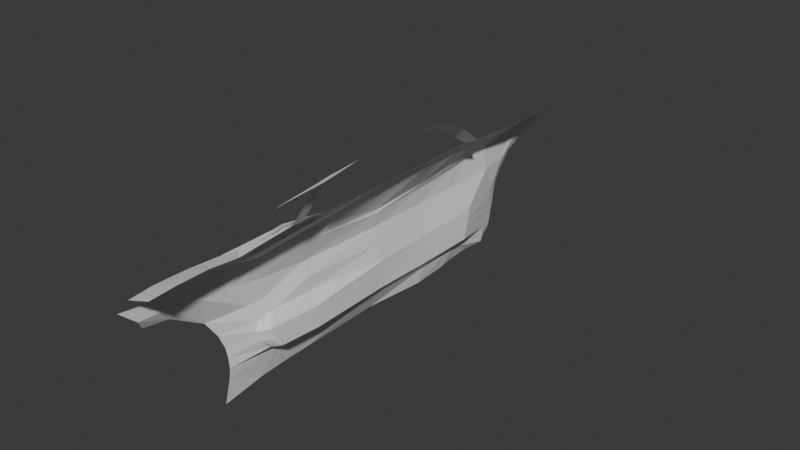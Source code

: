 # Source: SupraModel.blend  (saved by Blender 4.0.36; exported with 4.5.12 LTS)
import bpy
from mathutils import Matrix  # noqa: F401  (used for matrix-valued properties, if any)

bpy.ops.wm.read_factory_settings(use_empty=True)
scene = bpy.context.scene
scene.name = 'Scene'

# ---- collections
col_collection = bpy.data.collections.new('Collection'); scene.collection.children.link(col_collection)

# ---- world
world_world = bpy.data.worlds.new('World'); scene.world = world_world
world_world.use_nodes = True; world_world.node_tree.nodes.clear()
_N = world_world.node_tree.nodes; _L = world_world.node_tree.links
n0 = _N.new('ShaderNodeOutputWorld'); n0.name = 'World Output'; n0.location = (300, 300)
n1 = _N.new('ShaderNodeBackground'); n1.name = 'Background'; n1.location = (10, 300)
n1.inputs[0].default_value = (0.05088, 0.05088, 0.05088, 1.0)
_L.new(n1.outputs[0], n0.inputs[0])
n0.is_active_output = True
world_world.color = (0.05088, 0.05088, 0.05088)
world_world.use_sun_shadow = False
world_world.sun_shadow_jitter_overblur = 0.0

# ---- meshes
me_plane = bpy.data.meshes.new('Plane')
me_plane.from_pydata([(-3.353, 1.22, 0.9043), (-3.322, 1.533, 0.9026), (-3.349, 1.813, 0.9008), (-3.353, 0.78, 0.8957), (-3.353, 0.6739, 0.894), (-3.307, 1.22, 0.9964), (-3.307, 1.533, 0.9857), (-3.322, 1.813, 0.981), (-3.32, 0.78, 1.008), (-3.32, 0.667, 1.017), (-3.321, 1.22, 1.326), (-3.329, 1.533, 1.313), (-3.329, 1.904, 1.311), (-3.329, 0.78, 1.335), (-3.329, 0.5218, 1.363), (-3.313, 1.22, 1.409), (-3.311, 1.533, 1.427), (-3.311, 1.875, 1.465), (-3.285, 0.7823, 1.505), (-3.236, 0.5375, 1.547), (-3.244, 1.22, 1.566), (-3.231, 1.533, 1.566), (-3.227, 1.817, 1.568), (-3.215, 0.78, 1.575), (-3.227, 0.5773, 1.621), (-3.31, 1.22, 1.393), (-3.297, 0.7812, 1.446), (-3.323, 1.533, 1.395), (-3.305, 0.5168, 1.473), (-3.338, 1.889, 1.411), (-3.278, 1.22, 1.171), (-3.301, 0.78, 1.204), (-3.288, 1.533, 1.167), (-3.301, 0.5717, 1.213), (-3.288, 1.88, 1.18), (-3.346, 2.06, 0.9022), (-3.361, 2.15, 0.9819), (-3.344, 2.06, 0.9022), (-3.362, 2.11, 0.9222), (-3.361, 2.14, 0.9522), (-3.366, 2.2, 1.18), (-3.329, 1.904, 1.311), (-3.349, 2.224, 1.311), (-3.347, 2.263, 1.344), (-3.366, 2.24, 1.25), (-3.346, 2.14, 1.18), (-3.357, 1.937, 0.9015), (-3.344, 2.082, 0.9814), (-3.348, 2.224, 1.441), (-3.348, 2.294, 1.445), (-3.329, 2.064, 1.311), (-3.341, 2.056, 1.421), (-3.179, 2.525, 1.551), (-3.275, 2.224, 1.511), (-3.265, 2.294, 1.521), (-3.294, 2.056, 1.491), (-3.336, 2.525, 1.458), (-3.224, 2.525, 1.523), (-3.211, 2.224, 1.561), (-3.203, 2.294, 1.561), (-3.215, 2.056, 1.561), (-3.348, 2.329, 1.39), (-3.366, 2.306, 1.32), (-3.344, 2.433, 1.432), (-3.362, 2.41, 1.379), (-3.341, 2.526, 1.446), (-3.359, 2.511, 1.401), (-3.248, 0.7707, 1.106), (-3.243, 0.5336, 1.124), (-3.276, 1.22, 1.084), (-3.28, 1.533, 1.076), (-3.28, 1.847, 1.081), (-3.363, 2.175, 1.081), (-3.346, 2.111, 1.081), (-3.277, 1.22, 1.127), (-3.284, 1.533, 1.121), (-3.284, 1.863, 1.131), (-3.366, 2.188, 1.131), (-3.345, 2.125, 1.131), (-3.251, 0.7707, 1.155), (-3.247, 0.5097, 1.173), (-3.244, 0.7707, 1.057), (-3.24, 0.5574, 1.075), (-3.274, 1.22, 1.04), (-3.277, 1.533, 1.031), (-3.277, 1.83, 1.031), (-3.363, 2.163, 1.031), (-3.346, 2.096, 1.031), (-3.353, 0.5361, 0.8866), (-3.32, 0.6082, 1.024), (-3.334, 0.384, 1.379), (-3.301, 0.4972, 1.203), (-3.293, 0.4823, 1.107), (-3.297, 0.4681, 1.159), (-3.29, 0.5322, 1.058), (-3.354, 0.3339, 0.856), (-3.341, 0.3526, 0.9786), (-3.319, 0.2289, 1.407), (-3.342, 0.3123, 1.198), (-3.337, 0.3504, 1.077), (-3.339, 0.3422, 1.126), (-3.335, 0.3527, 1.028), (-3.3, 1.22, 1.249), (-3.309, 1.533, 1.24), (-3.309, 1.892, 1.246), (-3.304, 0.78, 1.27), (-3.326, 0.5468, 1.269), (-3.328, 0.4615, 1.271), (-3.354, 0.262, 1.273), (-3.319, 0.0625, 1.442), (-3.346, 0.0956, 1.378), (-3.319, -0.06127, 1.449), (-3.346, -0.02816, 1.397), (-3.329, 0.5218, 1.363), (-3.28, 0.3044, 1.578), (-3.334, 0.3044, 1.491), (-3.319, 0.1493, 1.506), (-3.319, -0.01711, 1.516), (-3.319, -0.1409, 1.522), (-3.277, 0.1493, 1.591), (-3.262, -0.01711, 1.604), (-3.244, -0.1409, 1.607), (-3.173, 0.3044, 1.609), (-3.162, 0.1493, 1.631), (-3.14, -0.01711, 1.645), (-3.13, -0.1409, 1.645), (-3.2, 1.235, 1.598), (-3.2, 1.548, 1.597), (-3.177, 1.767, 1.599), (-3.191, 0.795, 1.607), (-3.133, 0.5976, 1.655), (-3.2, 1.548, 1.597), (-3.336, 1.735, 0.9017), (-3.162, 0.1493, 1.663), (-3.173, 0.3044, 1.641), (-2.994, 0.6016, 1.883), (-3.315, 1.735, 0.9834), (-3.329, 1.781, 1.312), (-3.311, 1.766, 1.446), (-3.229, 1.736, 1.567), (-3.331, 1.773, 1.403), (-3.288, 1.769, 1.174), (-3.28, 1.752, 1.078), (-3.284, 1.76, 1.126), (-3.277, 1.744, 1.031), (-3.309, 1.775, 1.243), (-3.2, 1.709, 1.598), (-3.116, 1.583, 1.726), (-3.13, 1.489, 1.725), (-3.025, 1.354, 1.851), (-3.033, 1.258, 1.85), (-2.944, 1.111, 1.924), (-2.976, 1.056, 1.907), (-2.942, 0.8866, 1.941), (-2.976, 0.8851, 1.915), (-2.944, 0.7296, 1.928), (-2.977, 0.7414, 1.903), (-2.959, 0.5335, 1.89), (-3.002, 0.5454, 1.87), (-3.028, 0.3525, 1.832), (-3.062, 0.3644, 1.795), (-3.05, 0.2806, 1.785), (-3.084, 0.2925, 1.751), (-2.951, 0.5898, 1.903), (-3.272, 0.4889, 1.166), (-3.301, 0.5344, 1.208), (-3.332, 0.4529, 1.371), (-3.353, 0.605, 0.8903), (-3.32, 0.6376, 1.02), (-3.265, 0.5448, 1.066), (-3.268, 0.5079, 1.115), (-3.327, 0.5041, 1.27), (-3.319, 0.4106, 1.482), (-3.259, 0.4954, 1.555), (-3.214, 0.5153, 1.626), (-3.133, 0.5387, 1.659)], [(127, 131)], [(4, 3, 8, 9), (132, 2, 7, 136), (3, 0, 5, 8), (0, 1, 6, 5), (105, 102, 10, 13), (102, 103, 11, 10), (106, 105, 13, 14), (145, 104, 12, 137), (26, 25, 15, 18), (25, 27, 16, 15), (28, 26, 18, 19), (140, 29, 17, 138), (19, 18, 23, 24), (138, 17, 22, 139), (18, 15, 20, 23), (15, 16, 21, 20), (137, 12, 29, 140), (14, 13, 26, 28), (10, 11, 27, 25), (13, 10, 25, 26), (143, 76, 34, 141), (80, 79, 31, 33), (74, 75, 32, 30), (79, 74, 30, 31), (87, 47, 36, 86), (42, 50, 51, 48), (42, 45, 40), (42, 40, 44, 43), (12, 41, 29), (85, 7, 47, 87), (48, 49, 54, 53), (42, 43, 49, 48), (48, 51, 55, 53), (50, 12, 29, 51), (54, 49, 56, 57), (59, 54, 57, 52), (51, 29, 17, 55), (55, 17, 22, 60), (53, 54, 59, 58), (53, 55, 60, 58), (45, 50, 34), (42, 50, 45), (50, 12, 104, 34), (7, 2, 46), (7, 46, 35), (7, 35, 37), (38, 47, 37), (39, 47, 38), (47, 7, 37), (47, 39, 36), (49, 61, 63), (43, 44, 62, 61), (65, 56, 63), (61, 62, 64, 63), (49, 43, 61), (63, 64, 66, 65), (56, 49, 63), (76, 71, 73, 78), (78, 73, 72, 77), (81, 83, 69, 67), (83, 84, 70, 69), (82, 81, 67, 68), (144, 85, 71, 142), (45, 78, 77, 40), (34, 76, 78, 45), (67, 69, 74, 79), (69, 70, 75, 74), (68, 67, 79, 80), (142, 71, 76, 143), (136, 7, 85, 144), (9, 8, 81, 82), (5, 6, 84, 83), (8, 5, 83, 81), (71, 85, 87, 73), (73, 87, 86, 72), (164, 165, 91, 93), (171, 166, 90, 107), (167, 168, 89, 88), (168, 169, 94, 89), (169, 170, 92, 94), (170, 164, 93, 92), (93, 91, 98, 100), (107, 90, 97, 108), (88, 89, 96, 95), (94, 92, 99, 101), (92, 93, 100, 99), (89, 94, 101, 96), (91, 107, 108, 98), (165, 171, 107, 91), (141, 34, 104, 145), (33, 31, 105, 106), (30, 32, 103, 102), (31, 30, 102, 105), (108, 97, 109, 110), (110, 109, 111, 112), (14, 28, 113), (111, 109, 117, 118), (97, 90, 115, 116), (166, 14, 28, 172), (109, 97, 116, 117), (118, 117, 120, 121), (116, 115, 114, 119), (172, 28, 19, 173), (117, 116, 119, 120), (121, 120, 124, 125), (120, 119, 123, 124), (173, 19, 24, 174), (119, 114, 122, 123), (23, 20, 126, 129), (20, 21, 127, 126), (24, 23, 129, 130), (139, 22, 128, 146), (21, 139, 146, 127), (32, 141, 145, 103), (6, 136, 144, 84), (70, 142, 143, 75), (84, 144, 142, 70), (75, 143, 141, 32), (11, 137, 140, 27), (16, 138, 139, 21), (27, 140, 138, 16), (103, 145, 137, 11), (1, 132, 136, 6), (146, 128, 147, 148), (148, 147, 149, 150), (150, 149, 151, 152), (152, 151, 153, 154), (154, 153, 155, 156), (135, 163, 157, 158), (158, 157, 159, 160), (160, 159, 161, 162), (174, 24, 130, 175), (123, 122, 134, 133), (156, 155, 163, 135), (122, 174, 175, 134), (114, 173, 174, 122), (115, 172, 173, 114), (90, 166, 172, 115), (33, 106, 171, 165), (68, 80, 164, 170), (82, 68, 170, 169), (9, 82, 169, 168), (4, 9, 168, 167), (106, 14, 166, 171), (80, 33, 165, 164), (135, 158, 175, 130)])
_uv = me_plane.uv_layers.new(name='UVMap')
_uv.uv.foreach_set('vector', [0.0, 0.0, 0.0, 0.0, 0.0, 0.0, 0.0, 0.0, 0.0, 0.0, 0.0, 0.0, 0.0, 0.0, 0.0, 0.0, 0.0, 0.0, 0.0, 0.0, 0.0, 0.0, 0.0, 0.0, 0.0, 0.0, 0.0, 0.0, 0.0, 0.0, 0.0, 0.0, 0.0, 0.0, 0.0, 0.0, 0.0, 0.0, 0.0, 0.0, 0.0, 0.0, 0.0, 0.0, 0.0, 0.0, 0.0, 0.0, 0.0, 0.0, 0.0, 0.0, 0.0, 0.0, 0.0, 0.0, 0.0, 0.0, 0.0, 0.0, 0.0, 0.0, 0.0, 0.0, 0.0, 0.0, 0.0, 0.0, 0.0, 0.0, 0.0, 0.0, 0.0, 0.0, 0.0, 0.0, 0.0, 0.0, 0.0, 0.0, 0.0, 0.0, 0.0, 0.0, 0.0, 0.0, 0.0, 0.0, 0.0, 0.0, 0.0, 0.0, 0.0, 0.0, 0.0, 0.0, 0.0, 0.0, 0.0, 0.0, 0.0, 0.0, 0.0, 0.0, 0.0, 0.0, 0.0, 0.0, 0.0, 0.0, 0.0, 0.0, 0.0, 0.0, 0.0, 0.0, 0.0, 0.0, 0.0, 0.0, 0.0, 0.0, 0.0, 0.0, 0.0, 0.0, 0.0, 0.0, 0.0, 0.0, 0.0, 0.0, 0.0, 0.0, 0.0, 0.0, 0.0, 0.0, 0.0, 0.0, 0.0, 0.0, 0.0, 0.0, 0.0, 0.0, 0.0, 0.0, 0.0, 0.0, 0.0, 0.0, 0.0, 0.0, 0.0, 0.0, 0.0, 0.0, 0.0, 0.0, 0.0, 0.0, 0.0, 0.0, 0.0, 0.0, 0.0, 0.0, 0.0, 0.0, 0.0, 0.0, 0.0, 0.0, 0.0, 0.0, 0.0, 0.0, 0.0, 0.0, 0.0, 0.0, 0.0, 0.0, 0.0, 0.0, 0.0, 0.0, 0.0, 0.0, 0.0, 0.0, 0.0, 0.0, 0.0, 0.0, 0.0, 0.0, 0.0, 0.0, 0.0, 0.0, 0.0, 0.0, 0.0, 0.0, 0.0, 0.0, 0.0, 0.0, 0.0, 0.0, 0.0, 0.0, 0.0, 0.0, 0.0, 0.0, 0.0, 0.0, 0.0, 0.0, 0.0, 0.0, 0.0, 0.0, 0.0, 0.0, 0.0, 0.0, 0.0, 0.0, 0.0, 0.0, 0.0, 0.0, 0.0, 0.0, 0.0, 0.0, 0.0, 0.0, 0.0, 0.0, 0.0, 0.0, 0.0, 0.0, 0.0, 0.0, 0.0, 0.0, 0.0, 0.0, 0.0, 0.0, 0.0, 0.0, 0.0, 0.0, 0.0, 0.0, 0.0, 0.0, 0.0, 0.0, 0.0, 0.0, 0.0, 0.0, 0.0, 0.0, 0.0, 0.0, 0.0, 0.0, 0.0, 0.0, 0.0, 0.0, 0.0, 0.0, 0.0, 0.0, 0.0, 0.0, 0.0, 0.0, 0.0, 0.0, 0.0, 0.0, 0.0, 0.0, 0.0, 0.0, 0.0, 0.0, 0.0, 0.0, 0.0, 0.0, 0.0, 0.0, 0.0, 0.0, 0.0, 0.0, 0.0, 0.0, 0.0, 0.0, 0.0, 0.0, 0.0, 0.0, 0.0, 0.0, 0.0, 0.0, 0.0, 0.0, 0.0, 0.0, 0.0, 0.0, 0.0, 0.0, 0.0, 0.0, 0.0, 0.0, 0.0, 0.0, 0.0, 0.0, 0.0, 0.0, 0.0, 0.0, 0.0, 0.0, 0.0, 0.0, 0.0, 0.0, 0.0, 0.0, 0.0, 0.0, 0.0, 0.0, 0.0, 0.0, 0.0, 0.0, 0.0, 0.0, 0.0, 0.0, 0.0, 0.0, 0.0, 0.0, 0.0, 0.0, 0.0, 0.0, 0.0, 0.0, 0.0, 0.0, 0.0, 0.0, 0.0, 0.0, 0.0, 0.0, 0.0, 0.0, 0.0, 0.0, 0.0, 0.0, 0.0, 0.0, 0.0, 0.0, 0.0, 0.0, 0.0, 0.0, 0.0, 0.0, 0.0, 0.0, 0.0, 0.0, 0.0, 0.0, 0.0, 0.0, 0.0, 0.0, 0.0, 0.0, 0.0, 0.0, 0.0, 0.0, 0.0, 0.0, 0.0, 0.0, 0.0, 0.0, 0.0, 0.0, 0.0, 0.0, 0.0, 0.0, 0.0, 0.0, 0.0, 0.0, 0.0, 0.0, 0.0, 0.0, 0.0, 0.0, 0.0, 0.0, 0.0, 0.0, 0.0, 0.0, 0.0, 0.0, 0.0, 0.0, 0.0, 0.0, 0.0, 0.0, 0.0, 0.0, 0.0, 0.0, 0.0, 0.0, 0.0, 0.0, 0.0, 0.0, 0.0, 0.0, 0.0, 0.0, 0.0, 0.0, 0.0, 0.0, 0.0, 0.0, 0.0, 0.0, 0.0, 0.0, 0.0, 0.0, 0.0, 0.0, 0.0, 0.0, 0.0, 0.0, 0.0, 0.0, 0.0, 0.0, 0.0, 0.0, 0.0, 0.0, 0.0, 0.0, 0.0, 0.0, 0.0, 0.0, 0.0, 0.0, 0.0, 0.0, 0.0, 0.0, 0.0, 0.0, 0.0, 0.0, 0.0, 0.0, 0.0, 0.0, 0.0, 0.0, 0.0, 0.0, 0.0, 0.0, 0.0, 0.0, 0.0, 0.0, 0.0, 0.0, 0.0, 0.0, 0.0, 0.0, 0.0, 0.0, 0.0, 0.0, 0.0, 0.0, 0.0, 0.0, 0.0, 0.0, 0.0, 0.0, 0.0, 0.0, 0.0, 0.0, 0.0, 0.0, 0.0, 0.0, 0.0, 0.0, 0.0, 0.0, 0.0, 0.0, 0.0, 0.0, 0.0, 0.0, 0.0, 0.0, 0.0, 0.0, 0.0, 0.0, 0.0, 0.0, 0.0, 0.0, 0.0, 0.0, 0.0, 0.0, 0.0, 0.0, 0.0, 0.0, 0.0, 0.0, 0.0, 0.0, 0.0, 0.0, 0.0, 0.0, 0.0, 0.0, 0.0, 0.0, 0.0, 0.0, 0.0, 0.0, 0.0, 0.0, 0.0, 0.0, 0.0, 0.0, 0.0, 0.0, 0.0, 0.0, 0.0, 0.0, 0.0, 0.0, 0.0, 0.0, 0.0, 0.0, 0.0, 0.0, 0.0, 0.0, 0.0, 0.0, 0.0, 0.0, 0.0, 0.0, 0.0, 0.0, 0.0, 0.0, 0.0, 0.0, 0.0, 0.0, 0.0, 0.0, 0.0, 0.0, 0.0, 0.0, 0.0, 0.0, 0.0, 0.0, 0.0, 0.0, 0.0, 0.0, 0.0, 0.0, 0.0, 0.0, 0.0, 0.0, 0.0, 0.0, 0.0, 0.0, 0.0, 0.0, 0.0, 0.0, 0.0, 0.0, 0.0, 0.0, 0.0, 0.0, 0.0, 0.0, 0.0, 0.0, 0.0, 0.0, 0.0, 0.0, 0.0, 0.0, 0.0, 0.0, 0.0, 0.0, 0.0, 0.0, 0.0, 0.0, 0.0, 0.0, 0.0, 0.0, 0.0, 0.0, 0.0, 0.0, 0.0, 0.0, 0.0, 0.0, 0.0, 0.0, 0.0, 0.0, 0.0, 0.0, 0.0, 0.0, 0.0, 0.0, 0.0, 0.0, 0.0, 0.0, 0.0, 0.0, 0.0, 0.0, 0.0, 0.0, 0.0, 0.0, 0.0, 0.0, 0.0, 0.0, 0.0, 0.0, 0.0, 0.0, 0.0, 0.0, 0.0, 0.0, 0.0, 0.0, 0.0, 0.0, 0.0, 0.0, 0.0, 0.0, 0.0, 0.0, 0.0, 0.0, 0.0, 0.0, 0.0, 0.0, 0.0, 0.0, 0.0, 0.0, 0.0, 0.0, 0.0, 0.0, 0.0, 0.0, 0.0, 0.0, 0.0, 0.0, 0.0, 0.0, 0.0, 0.0, 0.0, 0.0, 0.0, 0.0, 0.0, 0.0, 0.0, 0.0, 0.0, 0.0, 0.0, 0.0, 0.0, 0.0, 0.0, 0.0, 0.0, 0.0, 0.0, 0.0, 0.0, 0.0, 0.0, 0.0, 0.0, 0.0, 0.0, 0.0, 0.0, 0.0, 0.0, 0.0, 0.0, 0.0, 0.0, 0.0, 0.0, 0.0, 0.0, 0.0, 0.0, 0.0, 0.0, 0.0, 0.0, 0.0, 0.0, 0.0, 0.0, 0.0, 0.0, 0.0, 0.0, 0.0, 0.0, 0.0, 0.0, 0.0, 0.0, 0.0, 0.0, 0.0, 0.0, 0.0, 0.0, 0.0, 0.0, 0.0, 0.0, 0.0, 0.0, 0.0, 0.0, 0.0, 0.0, 0.0, 0.0, 0.0, 0.0, 0.0, 0.0, 0.0, 0.0, 0.0, 0.0, 0.0, 0.0, 0.0, 0.0, 0.0, 0.0, 0.0, 0.0, 0.0, 0.0, 0.0, 0.0, 0.0, 0.0, 0.0, 0.0, 0.0, 0.0, 0.0, 0.0, 0.0, 0.0, 0.0, 0.0, 0.0, 0.0, 0.0, 0.0, 0.0, 0.0, 0.0, 0.0, 0.0, 0.0, 0.0, 0.0, 0.0, 0.0, 0.0, 0.0, 0.0, 0.0, 0.0, 0.0, 0.0, 0.0, 0.0, 0.0, 0.0, 0.0, 0.0, 0.0, 0.0, 0.0, 0.0, 0.0, 0.0, 0.0, 0.0, 0.0, 0.0, 0.0, 0.0, 0.0, 0.0, 0.0, 0.0, 0.0, 0.0, 0.0, 0.0, 0.0, 0.0, 0.0, 0.0, 0.0, 0.0, 0.0, 0.0, 0.0, 0.0, 0.0, 0.0, 0.0, 0.0, 0.0, 0.0, 0.0, 0.0, 0.0, 0.0, 0.0, 0.0, 0.0, 0.0, 0.0, 0.0, 0.0, 0.0, 0.0, 0.0, 0.0, 0.0, 0.0, 0.0, 0.0, 0.0, 0.0, 0.0, 0.0, 0.0, 0.0, 0.0, 0.0, 0.0, 0.0, 0.0, 0.0, 0.0, 0.0, 0.0, 0.0, 0.0, 0.0, 0.0, 0.0, 0.0, 0.0, 0.0, 0.0, 0.0, 0.0, 0.0, 0.0, 0.0, 0.0, 0.0, 0.0, 0.0, 0.0, 0.0, 0.0, 0.0, 0.0, 0.0, 0.0, 0.0, 0.0, 0.0, 0.0, 0.0, 0.0, 0.0, 0.0, 0.0, 0.0, 0.0, 0.0, 0.0, 0.0, 0.0, 0.0, 0.0, 0.0, 0.0, 0.0, 0.0, 0.0, 0.0, 0.0, 0.0, 0.0, 0.0, 0.0, 0.0, 0.0, 0.0, 0.0, 0.0, 0.0, 0.0, 0.0, 0.0, 0.0, 0.0, 0.0, 0.0, 0.0, 0.0, 0.0, 0.0, 0.0, 0.0, 0.0, 0.0, 0.0, 0.0, 0.0, 0.0, 0.0, 0.0, 0.0, 0.0, 0.0, 0.0, 0.0, 0.0, 0.0, 0.0, 0.0, 0.0, 0.0, 0.0, 0.0, 0.0, 0.0, 0.0, 0.0, 0.0, 0.0, 0.0, 0.0, 0.0, 0.0, 0.0, 0.0, 0.0, 0.0, 0.0, 0.0, 0.0, 0.0, 0.0, 0.0, 0.0, 0.0, 0.0, 0.0, 0.0, 0.0, 0.0, 0.0, 0.0, 0.0, 0.0, 0.0, 0.0, 0.0, 0.0, 0.0, 0.0, 0.0, 0.0, 0.0, 0.0, 0.0, 0.0, 0.0, 0.0, 0.0, 0.0, 0.0, 0.0, 0.0, 0.0, 0.0, 0.0, 0.0, 0.0, 0.0, 0.0, 0.0, 0.0, 0.0, 0.0, 0.0, 0.0, 0.0, 0.0, 0.0, 0.0, 0.0, 0.0, 0.0, 0.0, 0.0, 0.0, 0.0, 0.0, 0.0, 0.0, 0.0, 0.0, 0.0, 0.0, 0.0, 0.0])
me_plane.update()

# ---- objects
ob_front = bpy.data.objects.new('Front', None)
ob_side = bpy.data.objects.new('Side', None)
ob_top = bpy.data.objects.new('Top', None)
ob_rear = bpy.data.objects.new('Rear', None)
ob_plane = bpy.data.objects.new('Plane', me_plane)

# ---- transforms, parenting, visibility, modifiers, constraints
ob_front.location = (-3.598, -3.077, 1.192)
ob_front.rotation_euler = (1.571, 0.0, 3.142)
ob_front.empty_display_type = 'IMAGE'
ob_front.empty_display_size = 5.4
ob_front.use_empty_image_alpha = True
ob_front.color = (1.0, 1.0, 1.0, 0.15)
ob_front.hide_select = True
ob_side.location = (2.787, 1.243, -0.64)
ob_side.rotation_euler = (1.571, -0.0, -1.571)
ob_side.empty_display_type = 'IMAGE'
ob_side.empty_display_size = 5.38
ob_side.use_empty_image_alpha = True
ob_side.color = (1.0, 1.0, 1.0, 0.15)
ob_side.hide_select = True
ob_top.location = (-0.7113, 1.229, -2.539)
ob_top.rotation_euler = (0.0, -0.0, -1.571)
ob_top.empty_display_type = 'IMAGE'
ob_top.empty_display_size = 5.4
ob_top.use_empty_image_alpha = True
ob_top.color = (1.0, 1.0, 1.0, 0.15)
ob_top.hide_select = True
ob_rear.location = (-1.092, 5.606, 1.192)
ob_rear.rotation_euler = (1.571, 0.0, 3.142)
ob_rear.empty_display_type = 'IMAGE'
ob_rear.empty_display_size = 5.4
ob_rear.use_empty_image_alpha = True
ob_rear.color = (1.0, 1.0, 1.0, 0.15)
ob_rear.hide_select = True
ob_plane.location = (0.0, 0.0, 0.0)

# ---- collection membership
col_collection.objects.link(ob_front)
col_collection.objects.link(ob_side)
col_collection.objects.link(ob_top)
col_collection.objects.link(ob_rear)
col_collection.objects.link(ob_plane)

# ---- scene / render settings (as saved in the file)
scene.frame_start = 1; scene.frame_end = 250; scene.frame_set(144)
scene.render.engine = 'BLENDER_EEVEE_NEXT'
scene.cycles.sampling_pattern = 'TABULATED_SOBOL'
bpy.context.view_layer.update()

# ---- added for rendering (the .blend has no active camera and no usable light): camera, sun
cam_auto = bpy.data.cameras.new('AutoCamera')
cam_auto.lens = 50.0
cam_auto.sensor_width = 36.0
cam_auto.clip_end = 1000.0
ob_auto_camera = bpy.data.objects.new('AutoCamera', cam_auto)
scene.collection.objects.link(ob_auto_camera)
ob_auto_camera.location = (-0.46122, -2.03877, 3.55281)
ob_auto_camera.rotation_euler = (1.09748, -7.21219e-08, 0.694738)
scene.camera = ob_auto_camera
light_auto_sun = bpy.data.lights.new('AutoSun', 'SUN')
light_auto_sun.energy = 3.0
light_auto_sun.angle = 0.0523599
ob_auto_sun = bpy.data.objects.new('AutoSun', light_auto_sun)
scene.collection.objects.link(ob_auto_sun)
ob_auto_sun.rotation_euler = (0.872665, 0.174533, 0.523599)
bpy.context.view_layer.update()
